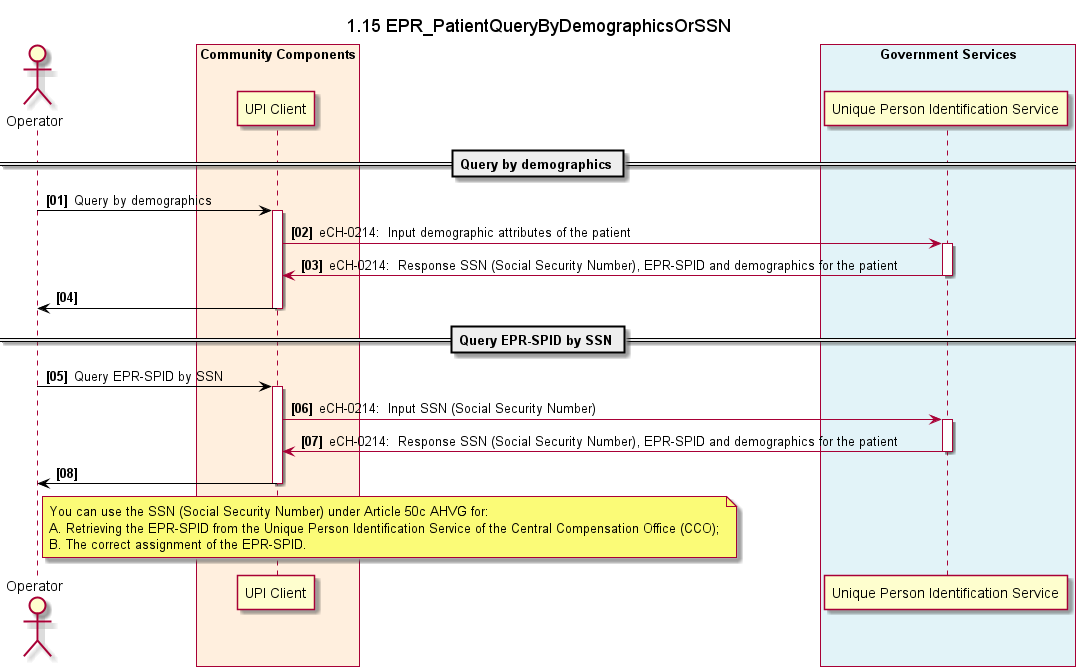

The diagram above was rendered by PlantUML. Its source (embedded in the PNG):
@startuml
!include design.plantuml.txt
title 1.15 EPR_PatientQueryByDemographicsOrSSN

actor admin as "Operator"

box "Community Components" #FFEFDE
	participant cc_upi_client as "UPI Client"
end box

box "Government Services" #E2F3F8
	participant gs_upi as "Unique Person Identification Service" 
end box

== Query by demographics ==

admin -[#black]> cc_upi_client: Query by demographics
activate cc_upi_client
cc_upi_client->gs_upi:eCH-0214:  Input demographic attributes of the patient
activate gs_upi
cc_upi_client<-gs_upi:eCH-0214:  Response SSN (Social Security Number), EPR-SPID and demographics for the patient 
deactivate gs_upi
admin<[#black]-cc_upi_client
deactivate cc_upi_client

== Query EPR-SPID by SSN ==

admin -[#black]> cc_upi_client: Query EPR-SPID by SSN
activate cc_upi_client
cc_upi_client->gs_upi:eCH-0214:  Input SSN (Social Security Number) 
activate gs_upi
cc_upi_client<-gs_upi:eCH-0214:  Response SSN (Social Security Number), EPR-SPID and demographics for the patient 
deactivate gs_upi
admin<[#black]-cc_upi_client

deactivate cc_upi_client


note right admin
  You can use the SSN (Social Security Number) under Article 50c AHVG for:
  A. Retrieving the EPR-SPID from the Unique Person Identification Service of the Central Compensation Office (CCO);
  B. The correct assignment of the EPR-SPID.
end note
@enduml